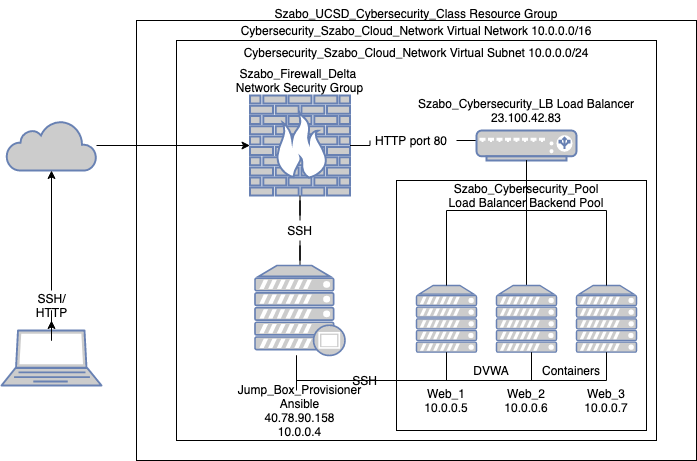

The diagram above was exported from draw.io. Its source (the exported page's mxGraphModel, read from the mxfile embedded in the PNG):
<mxGraphModel dx="946" dy="589" grid="1" gridSize="10" guides="1" tooltips="1" connect="1" arrows="1" fold="1" page="1" pageScale="1" pageWidth="850" pageHeight="1100" math="0" shadow="0">
  <root>
    <mxCell id="0" />
    <mxCell id="1" parent="0" />
    <mxCell id="QaTTCU6c3K-7KS-Iw3ns-6" value="" style="whiteSpace=wrap;html=1;fillColor=none;strokeWidth=1;" parent="1" vertex="1">
      <mxGeometry x="240" y="40" width="560" height="440" as="geometry" />
    </mxCell>
    <mxCell id="QaTTCU6c3K-7KS-Iw3ns-8" value="" style="whiteSpace=wrap;html=1;strokeColor=#000000;strokeWidth=1;fillColor=none;fontColor=#000000;" parent="1" vertex="1">
      <mxGeometry x="280" y="60" width="480" height="400" as="geometry" />
    </mxCell>
    <mxCell id="QaTTCU6c3K-7KS-Iw3ns-24" value="" style="whiteSpace=wrap;html=1;strokeColor=#000000;strokeWidth=1;fillColor=none;fontFamily=Helvetica;fontColor=#000000;" parent="1" vertex="1">
      <mxGeometry x="500" y="200" width="250" height="250" as="geometry" />
    </mxCell>
    <mxCell id="QaTTCU6c3K-7KS-Iw3ns-21" value="" style="edgeStyle=orthogonalEdgeStyle;rounded=0;orthogonalLoop=1;jettySize=auto;html=1;fontFamily=Helvetica;fontColor=#000000;" parent="1" source="QaTTCU6c3K-7KS-Iw3ns-1" target="QaTTCU6c3K-7KS-Iw3ns-11" edge="1">
      <mxGeometry relative="1" as="geometry" />
    </mxCell>
    <mxCell id="QaTTCU6c3K-7KS-Iw3ns-1" value="" style="html=1;outlineConnect=0;fillColor=#CCCCCC;strokeColor=#6881B3;gradientColor=none;gradientDirection=north;strokeWidth=2;shape=mxgraph.networks.cloud;fontColor=#ffffff;" parent="1" vertex="1">
      <mxGeometry x="110" y="140" width="90" height="50" as="geometry" />
    </mxCell>
    <mxCell id="QaTTCU6c3K-7KS-Iw3ns-4" value="" style="edgeStyle=orthogonalEdgeStyle;rounded=0;orthogonalLoop=1;jettySize=auto;html=1;" parent="1" source="QaTTCU6c3K-7KS-Iw3ns-5" target="QaTTCU6c3K-7KS-Iw3ns-1" edge="1">
      <mxGeometry relative="1" as="geometry" />
    </mxCell>
    <mxCell id="QaTTCU6c3K-7KS-Iw3ns-2" value="" style="fontColor=#0066CC;verticalAlign=top;verticalLabelPosition=bottom;labelPosition=center;align=center;html=1;outlineConnect=0;fillColor=#CCCCCC;strokeColor=#6881B3;gradientColor=none;gradientDirection=north;strokeWidth=2;shape=mxgraph.networks.laptop;" parent="1" vertex="1">
      <mxGeometry x="105" y="350" width="100" height="55" as="geometry" />
    </mxCell>
    <mxCell id="QaTTCU6c3K-7KS-Iw3ns-7" value="Szabo_UCSD_Cybersecurity_Class Resource Group&#10;" style="text;resizable=0;autosize=1;align=center;verticalAlign=middle;points=[];rounded=0;" parent="1" vertex="1">
      <mxGeometry x="325" y="20" width="390" height="40" as="geometry" />
    </mxCell>
    <mxCell id="QaTTCU6c3K-7KS-Iw3ns-9" value="Cybersecurity_Szabo_Cloud_Network Virtual Network 10.0.0.0/16" style="text;resizable=0;autosize=1;align=center;verticalAlign=middle;points=[];rounded=0;fontFamily=Helvetica;" parent="1" vertex="1">
      <mxGeometry x="335" y="40" width="370" height="20" as="geometry" />
    </mxCell>
    <mxCell id="QaTTCU6c3K-7KS-Iw3ns-5" value="SSH/&lt;br&gt;HTTP" style="text;html=1;resizable=0;autosize=1;align=center;verticalAlign=middle;points=[];fillColor=none;strokeColor=none;rounded=0;" parent="1" vertex="1">
      <mxGeometry x="130" y="310" width="50" height="30" as="geometry" />
    </mxCell>
    <mxCell id="QaTTCU6c3K-7KS-Iw3ns-10" value="" style="edgeStyle=orthogonalEdgeStyle;rounded=0;orthogonalLoop=1;jettySize=auto;html=1;" parent="1" source="QaTTCU6c3K-7KS-Iw3ns-2" target="QaTTCU6c3K-7KS-Iw3ns-5" edge="1">
      <mxGeometry relative="1" as="geometry">
        <mxPoint x="155" y="350" as="sourcePoint" />
        <mxPoint x="155" y="270" as="targetPoint" />
      </mxGeometry>
    </mxCell>
    <mxCell id="QaTTCU6c3K-7KS-Iw3ns-20" value="" style="edgeStyle=orthogonalEdgeStyle;rounded=0;orthogonalLoop=1;jettySize=auto;html=1;fontFamily=Helvetica;fontColor=#000000;endArrow=none;endFill=0;" parent="1" source="QaTTCU6c3K-7KS-Iw3ns-52" target="QaTTCU6c3K-7KS-Iw3ns-13" edge="1">
      <mxGeometry relative="1" as="geometry" />
    </mxCell>
    <mxCell id="QaTTCU6c3K-7KS-Iw3ns-30" value="" style="edgeStyle=orthogonalEdgeStyle;rounded=0;orthogonalLoop=1;jettySize=auto;html=1;fontFamily=Helvetica;fontColor=#000000;endArrow=none;endFill=0;" parent="1" source="QaTTCU6c3K-7KS-Iw3ns-42" target="QaTTCU6c3K-7KS-Iw3ns-12" edge="1">
      <mxGeometry relative="1" as="geometry">
        <mxPoint x="523.5" y="245" as="targetPoint" />
      </mxGeometry>
    </mxCell>
    <mxCell id="QaTTCU6c3K-7KS-Iw3ns-11" value="" style="fontColor=#0066CC;verticalAlign=top;verticalLabelPosition=bottom;labelPosition=center;align=center;html=1;outlineConnect=0;fillColor=#CCCCCC;strokeColor=#6881B3;gradientColor=none;gradientDirection=north;strokeWidth=2;shape=mxgraph.networks.firewall;" parent="1" vertex="1">
      <mxGeometry x="353.5" y="115" width="100" height="100" as="geometry" />
    </mxCell>
    <mxCell id="QaTTCU6c3K-7KS-Iw3ns-12" value="" style="fontColor=#0066CC;verticalAlign=top;verticalLabelPosition=bottom;labelPosition=center;align=center;html=1;outlineConnect=0;fillColor=#CCCCCC;strokeColor=#6881B3;gradientColor=none;gradientDirection=north;strokeWidth=2;shape=mxgraph.networks.load_balancer;" parent="1" vertex="1">
      <mxGeometry x="580" y="150" width="100" height="30" as="geometry" />
    </mxCell>
    <mxCell id="QaTTCU6c3K-7KS-Iw3ns-13" value="" style="fontColor=#0066CC;verticalAlign=top;verticalLabelPosition=bottom;labelPosition=center;align=center;html=1;outlineConnect=0;fillColor=#CCCCCC;strokeColor=#6881B3;gradientColor=none;gradientDirection=north;strokeWidth=2;shape=mxgraph.networks.proxy_server;" parent="1" vertex="1">
      <mxGeometry x="358.5" y="285" width="90" height="90" as="geometry" />
    </mxCell>
    <mxCell id="QaTTCU6c3K-7KS-Iw3ns-14" value="" style="fontColor=#0066CC;verticalAlign=top;verticalLabelPosition=bottom;labelPosition=center;align=center;html=1;outlineConnect=0;fillColor=#CCCCCC;strokeColor=#6881B3;gradientColor=none;gradientDirection=north;strokeWidth=2;shape=mxgraph.networks.server;" parent="1" vertex="1">
      <mxGeometry x="520" y="305" width="60" height="66.67" as="geometry" />
    </mxCell>
    <mxCell id="QaTTCU6c3K-7KS-Iw3ns-38" value="" style="edgeStyle=orthogonalEdgeStyle;rounded=0;orthogonalLoop=1;jettySize=auto;html=1;endArrow=none;endFill=0;fontFamily=Helvetica;fontColor=#000000;" parent="1" source="QaTTCU6c3K-7KS-Iw3ns-17" target="QaTTCU6c3K-7KS-Iw3ns-12" edge="1">
      <mxGeometry relative="1" as="geometry">
        <mxPoint x="630" y="225" as="targetPoint" />
      </mxGeometry>
    </mxCell>
    <mxCell id="QaTTCU6c3K-7KS-Iw3ns-17" value="" style="fontColor=#0066CC;verticalAlign=top;verticalLabelPosition=bottom;labelPosition=center;align=center;html=1;outlineConnect=0;fillColor=#CCCCCC;strokeColor=#6881B3;gradientColor=none;gradientDirection=north;strokeWidth=2;shape=mxgraph.networks.server;" parent="1" vertex="1">
      <mxGeometry x="600" y="305" width="60" height="66.67" as="geometry" />
    </mxCell>
    <mxCell id="QaTTCU6c3K-7KS-Iw3ns-18" value="" style="fontColor=#0066CC;verticalAlign=top;verticalLabelPosition=bottom;labelPosition=center;align=center;html=1;outlineConnect=0;fillColor=#CCCCCC;strokeColor=#6881B3;gradientColor=none;gradientDirection=north;strokeWidth=2;shape=mxgraph.networks.server;" parent="1" vertex="1">
      <mxGeometry x="680" y="305" width="60" height="66.67" as="geometry" />
    </mxCell>
    <mxCell id="QaTTCU6c3K-7KS-Iw3ns-19" value="Szabo_Firewall_Delta &#10;Network Security Group" style="text;resizable=0;autosize=1;align=center;verticalAlign=middle;points=[];rounded=0;fontFamily=Helvetica;" parent="1" vertex="1">
      <mxGeometry x="333.5" y="85" width="140" height="30" as="geometry" />
    </mxCell>
    <mxCell id="QaTTCU6c3K-7KS-Iw3ns-33" value="" style="edgeStyle=orthogonalEdgeStyle;rounded=0;orthogonalLoop=1;jettySize=auto;html=1;fontFamily=Helvetica;fontColor=#000000;endArrow=none;endFill=0;" parent="1" source="QaTTCU6c3K-7KS-Iw3ns-18" edge="1">
      <mxGeometry relative="1" as="geometry">
        <mxPoint x="646" y="381.66999999999996" as="sourcePoint" />
        <mxPoint x="400" y="410" as="targetPoint" />
        <Array as="points">
          <mxPoint x="710" y="400" />
          <mxPoint x="400" y="400" />
        </Array>
      </mxGeometry>
    </mxCell>
    <mxCell id="QaTTCU6c3K-7KS-Iw3ns-25" value="Szabo_Cybersecurity_Pool &#10;Load Balancer Backend Pool" style="text;resizable=0;autosize=1;align=center;verticalAlign=middle;points=[];rounded=0;fontFamily=Helvetica;" parent="1" vertex="1">
      <mxGeometry x="545" y="200" width="170" height="30" as="geometry" />
    </mxCell>
    <mxCell id="QaTTCU6c3K-7KS-Iw3ns-36" value="" style="edgeStyle=orthogonalEdgeStyle;rounded=0;orthogonalLoop=1;jettySize=auto;html=1;fontFamily=Helvetica;fontColor=#000000;endArrow=none;endFill=0;" parent="1" target="QaTTCU6c3K-7KS-Iw3ns-13" edge="1">
      <mxGeometry relative="1" as="geometry">
        <mxPoint x="550" y="371.66999999999996" as="sourcePoint" />
        <mxPoint x="400" y="410" as="targetPoint" />
        <Array as="points">
          <mxPoint x="550" y="400" />
          <mxPoint x="400" y="400" />
        </Array>
      </mxGeometry>
    </mxCell>
    <mxCell id="QaTTCU6c3K-7KS-Iw3ns-39" value="" style="edgeStyle=orthogonalEdgeStyle;rounded=0;orthogonalLoop=1;jettySize=auto;html=1;endArrow=none;endFill=0;fontFamily=Helvetica;fontColor=#000000;" parent="1" source="QaTTCU6c3K-7KS-Iw3ns-18" target="QaTTCU6c3K-7KS-Iw3ns-12" edge="1">
      <mxGeometry relative="1" as="geometry">
        <mxPoint x="640" y="315" as="sourcePoint" />
        <mxPoint x="640" y="190" as="targetPoint" />
        <Array as="points">
          <mxPoint x="710" y="230" />
          <mxPoint x="630" y="230" />
        </Array>
      </mxGeometry>
    </mxCell>
    <mxCell id="QaTTCU6c3K-7KS-Iw3ns-40" value="" style="edgeStyle=orthogonalEdgeStyle;rounded=0;orthogonalLoop=1;jettySize=auto;html=1;endArrow=none;endFill=0;fontFamily=Helvetica;fontColor=#000000;entryX=0.5;entryY=1;entryDx=0;entryDy=0;entryPerimeter=0;" parent="1" source="QaTTCU6c3K-7KS-Iw3ns-14" target="QaTTCU6c3K-7KS-Iw3ns-12" edge="1">
      <mxGeometry relative="1" as="geometry">
        <mxPoint x="720" y="315" as="sourcePoint" />
        <mxPoint x="640" y="190" as="targetPoint" />
        <Array as="points">
          <mxPoint x="550" y="230" />
          <mxPoint x="630" y="230" />
        </Array>
      </mxGeometry>
    </mxCell>
    <mxCell id="QaTTCU6c3K-7KS-Iw3ns-41" value="Szabo_Cybersecurity_LB Load Balancer&#10;23.100.42.83" style="text;resizable=0;autosize=1;align=center;verticalAlign=middle;points=[];rounded=0;fontFamily=Helvetica;" parent="1" vertex="1">
      <mxGeometry x="515" y="115" width="230" height="30" as="geometry" />
    </mxCell>
    <mxCell id="QaTTCU6c3K-7KS-Iw3ns-42" value="HTTP port 80" style="text;resizable=0;autosize=1;align=center;verticalAlign=middle;points=[];rounded=0;fontFamily=Helvetica;" parent="1" vertex="1">
      <mxGeometry x="470" y="150" width="90" height="20" as="geometry" />
    </mxCell>
    <mxCell id="QaTTCU6c3K-7KS-Iw3ns-43" value="" style="edgeStyle=orthogonalEdgeStyle;rounded=0;orthogonalLoop=1;jettySize=auto;html=1;fontFamily=Helvetica;fontColor=#000000;endArrow=none;endFill=0;" parent="1" source="QaTTCU6c3K-7KS-Iw3ns-11" target="QaTTCU6c3K-7KS-Iw3ns-42" edge="1">
      <mxGeometry relative="1" as="geometry">
        <mxPoint x="453.5" y="165" as="sourcePoint" />
        <mxPoint x="580" y="165" as="targetPoint" />
      </mxGeometry>
    </mxCell>
    <mxCell id="QaTTCU6c3K-7KS-Iw3ns-44" value="Web_1&#10;10.0.0.5" style="text;resizable=0;autosize=1;align=center;verticalAlign=middle;points=[];rounded=0;fontFamily=Helvetica;" parent="1" vertex="1">
      <mxGeometry x="520" y="405" width="60" height="30" as="geometry" />
    </mxCell>
    <mxCell id="QaTTCU6c3K-7KS-Iw3ns-45" value="Web_2&#10;10.0.0.6" style="text;resizable=0;autosize=1;align=center;verticalAlign=middle;points=[];rounded=0;fontFamily=Helvetica;" parent="1" vertex="1">
      <mxGeometry x="600" y="405" width="60" height="30" as="geometry" />
    </mxCell>
    <mxCell id="QaTTCU6c3K-7KS-Iw3ns-47" value="Web_3&#10;10.0.0.7" style="text;resizable=0;autosize=1;align=center;verticalAlign=middle;points=[];rounded=0;fontFamily=Helvetica;" parent="1" vertex="1">
      <mxGeometry x="680" y="405" width="60" height="30" as="geometry" />
    </mxCell>
    <mxCell id="QaTTCU6c3K-7KS-Iw3ns-50" value="" style="edgeStyle=orthogonalEdgeStyle;rounded=0;orthogonalLoop=1;jettySize=auto;html=1;fontFamily=Helvetica;fontColor=#000000;endArrow=none;endFill=0;" parent="1" target="QaTTCU6c3K-7KS-Iw3ns-13" edge="1">
      <mxGeometry relative="1" as="geometry">
        <mxPoint x="635" y="371.6700000000001" as="sourcePoint" />
        <mxPoint x="325" y="410" as="targetPoint" />
        <Array as="points">
          <mxPoint x="635" y="400" />
          <mxPoint x="400" y="400" />
        </Array>
      </mxGeometry>
    </mxCell>
    <mxCell id="QaTTCU6c3K-7KS-Iw3ns-51" value="Jump_Box_Provisioner&#10;Ansible&#10;40.78.90.158&#10;10.0.0.4" style="text;resizable=0;autosize=1;align=center;verticalAlign=middle;points=[];rounded=0;fontFamily=Helvetica;" parent="1" vertex="1">
      <mxGeometry x="333.5" y="400" width="140" height="60" as="geometry" />
    </mxCell>
    <mxCell id="QaTTCU6c3K-7KS-Iw3ns-52" value="SSH" style="text;resizable=0;autosize=1;align=center;verticalAlign=middle;points=[];rounded=0;fontFamily=Helvetica;" parent="1" vertex="1">
      <mxGeometry x="383.5" y="240" width="40" height="20" as="geometry" />
    </mxCell>
    <mxCell id="QaTTCU6c3K-7KS-Iw3ns-53" value="" style="edgeStyle=orthogonalEdgeStyle;rounded=0;orthogonalLoop=1;jettySize=auto;html=1;fontFamily=Helvetica;fontColor=#000000;endArrow=none;endFill=0;" parent="1" source="QaTTCU6c3K-7KS-Iw3ns-11" target="QaTTCU6c3K-7KS-Iw3ns-52" edge="1">
      <mxGeometry relative="1" as="geometry">
        <mxPoint x="403.5" y="215" as="sourcePoint" />
        <mxPoint x="403.5" y="285" as="targetPoint" />
      </mxGeometry>
    </mxCell>
    <mxCell id="QaTTCU6c3K-7KS-Iw3ns-54" value="SSH" style="text;resizable=0;autosize=1;align=center;verticalAlign=middle;points=[];rounded=0;fontFamily=Helvetica;" parent="1" vertex="1">
      <mxGeometry x="448.5" y="390" width="40" height="20" as="geometry" />
    </mxCell>
    <mxCell id="QaTTCU6c3K-7KS-Iw3ns-56" value="DVWA" style="text;resizable=0;autosize=1;align=center;verticalAlign=middle;points=[];rounded=0;fontFamily=Helvetica;" parent="1" vertex="1">
      <mxGeometry x="570" y="380" width="50" height="20" as="geometry" />
    </mxCell>
    <mxCell id="QaTTCU6c3K-7KS-Iw3ns-57" value="Containers" style="text;resizable=0;autosize=1;align=center;verticalAlign=middle;points=[];rounded=0;fontFamily=Helvetica;" parent="1" vertex="1">
      <mxGeometry x="640" y="380" width="70" height="20" as="geometry" />
    </mxCell>
    <mxCell id="QaTTCU6c3K-7KS-Iw3ns-58" value="Cybersecurity_Szabo_Cloud_Network Virtual Subnet 10.0.0.0/24" style="text;resizable=0;autosize=1;align=center;verticalAlign=middle;points=[];rounded=0;fontFamily=Helvetica;" parent="1" vertex="1">
      <mxGeometry x="340" y="62" width="360" height="20" as="geometry" />
    </mxCell>
  </root>
</mxGraphModel>